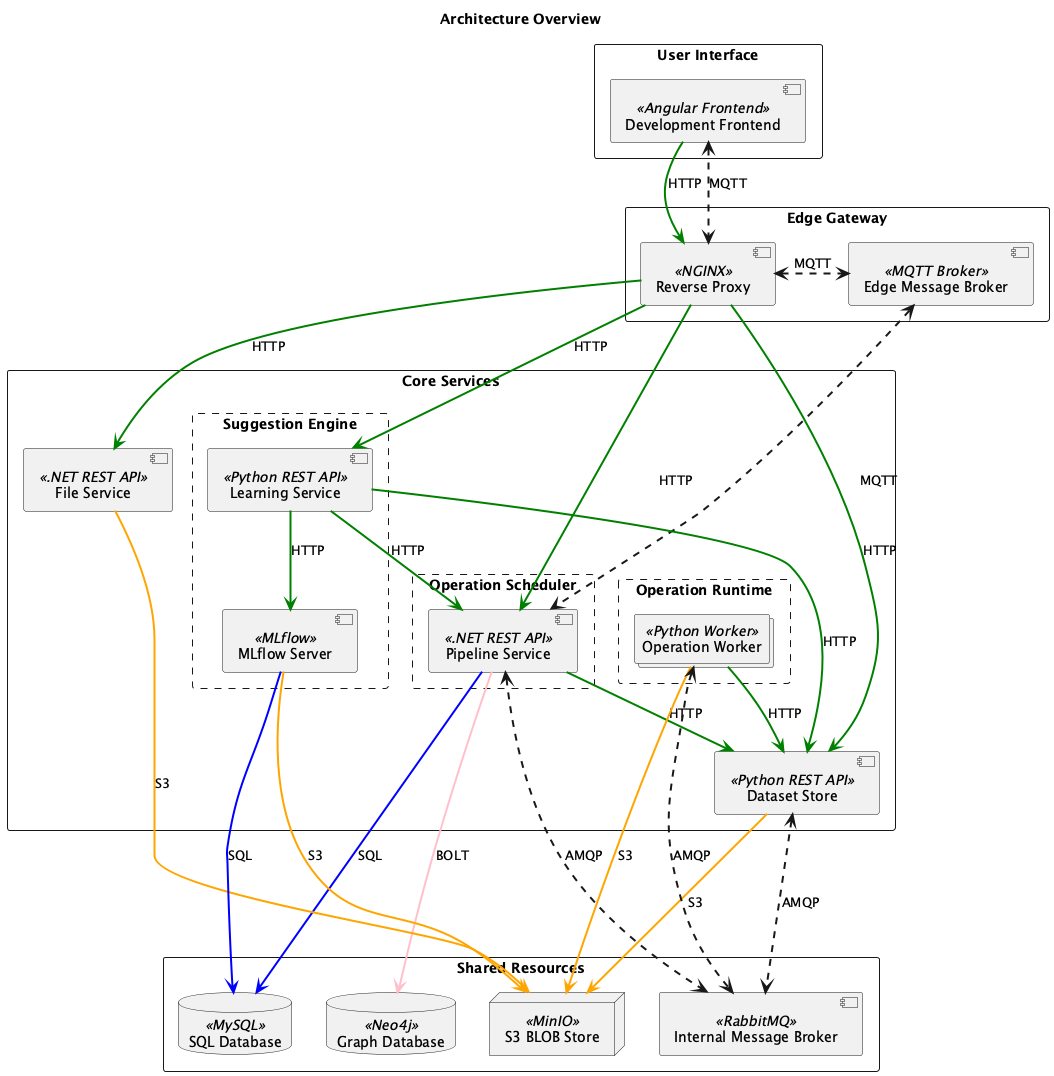

The diagram above was rendered by PlantUML. Its source (embedded in the PNG):
@startuml
'https://plantuml.com/deployment-diagram

' Style '
' skinparam linetype polyline
' skinparam linetype ortho
top to bottom direction

title "Architecture Overview"

'Definitions'

rectangle "User Interface" {
    component "Development Frontend" << Angular Frontend >> as development_frontend
}

rectangle "Edge Gateway" {
    component "Reverse Proxy" << NGINX >> as reverse_proxy
    component "Edge Message Broker" << MQTT Broker >> as message_broker_edge
}

rectangle "Core Services" {
		rectangle "Operation Scheduler" as operation_scheduler #line.dashed {
			component "Pipeline Service" << .NET REST API >> as pipeline_service
    }

    rectangle "Suggestion Engine" as suggestions_engine #line.dashed {
        component "Learning Service" << Python REST API >> as learning_service
        component "MLflow Server" << MLflow >> as mlflow_server
    }

    rectangle "Operation Runtime" as operation_runtime #line.dashed {
    	collections  "Operation Worker" <<Python Worker>> as worker
    }

    component "File Service" << .NET REST API >> as file_service
		component "Dataset Store" << Python REST API >> as dataset_store
}

rectangle "Shared Resources" {
    database "Graph Database" << Neo4j >> as graph_db
    node "S3 BLOB Store" << MinIO >> as blob_store_minio
    'database #line.dashed "Dataset Database" << MongoDB >> as dataset_db
    database "SQL Database" << MySQL >> as mysql_db
    component "Internal Message Broker" << RabbitMQ >> as message_broker_internal
}


'Interaction'

development_frontend -[#green,thickness=2]-> reverse_proxy : HTTP
development_frontend <-[dashed,thickness=2]-> reverse_proxy : MQTT

reverse_proxy -[#green,thickness=2]-> pipeline_service : HTTP
reverse_proxy -[#green,thickness=2]-> learning_service : HTTP
reverse_proxy -[#green,thickness=2]-> file_service : HTTP
reverse_proxy <-[dashed,thickness=2]r-> message_broker_edge : MQTT
'TODO: This connection should no longer exist'
reverse_proxy -[#green,thickness=2]-> dataset_store : HTTP
' reverse_proxy --> mlflow_server
'reverse_proxy --> adminer
' reverse_proxy --> message_broker_internal

pipeline_service -[#pink,thickness=2]-> graph_db : BOLT
pipeline_service <-[dashed,thickness=2]-> message_broker_internal : AMQP
message_broker_edge <-[dashed,thickness=2]--> pipeline_service : MQTT
pipeline_service -[#blue,thickness=2]-> mysql_db : SQL
pipeline_service -[#green,thickness=2]-> dataset_store : HTTP

learning_service -[#green,thickness=2]-> mlflow_server : HTTP
learning_service -[#green,thickness=2]-> dataset_store : HTTP
learning_service -[#green,thickness=2]-> pipeline_service : HTTP

'adminer --> mysql_db

dataset_store -[#orange,thickness=2]-> blob_store_minio : S3
dataset_store <-[dashed,thickness=2]--> message_broker_internal : AMQP
'TODO: Default files should be seeded from file service PH-213'
' dataset_store --> blob_store

file_service -[#orange,thickness=2]-> blob_store_minio : S3

mlflow_server -[#blue,thickness=2]-> mysql_db : SQL
mlflow_server -[#orange,thickness=2]-> blob_store_minio : S3

worker -[#green,thickness=2]-> dataset_store : HTTP
worker -[#orange,thickness=2]-> blob_store_minio : S3
worker <-[dashed,thickness=2]-> message_broker_internal : AMQP

@enduml